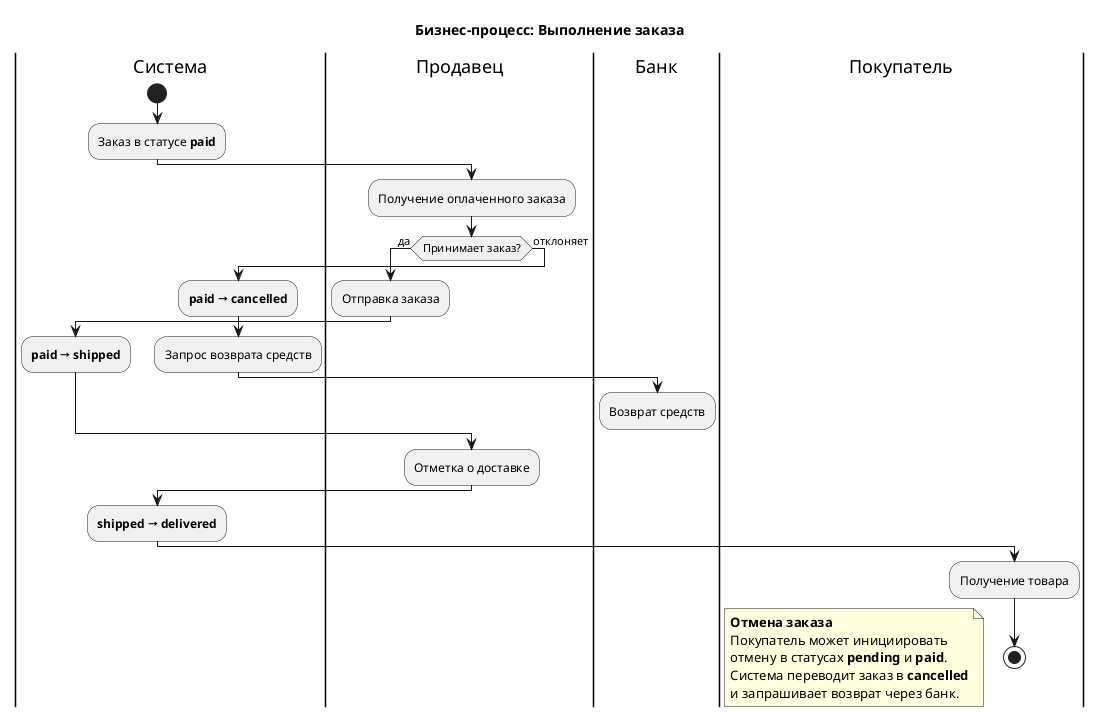

The diagram above was rendered by PlantUML. Its source (embedded in the PNG):
@startuml BPMN_Fulfillment2
title Бизнес-процесс: Выполнение заказа

|Система|
start
:Заказ в статусе **paid**;

|Продавец|
:Получение оплаченного заказа;
if (Принимает заказ?) then (да)
  :Отправка заказа;
  |Система|
  :**paid → shipped**;
else (отклоняет)
  |Система|
  :**paid → cancelled**;
  :Запрос возврата средств;
  |Банк|
  :Возврат средств;
  kill
endif

|Продавец|
:Отметка о доставке;

|Система|
:**shipped → delivered**;

|Покупатель|
:Получение товара;
stop

floating note
  **Отмена заказа**
  Покупатель может инициировать
  отмену в статусах **pending** и **paid**.
  Система переводит заказ в **cancelled**
  и запрашивает возврат через банк.
end note

@enduml